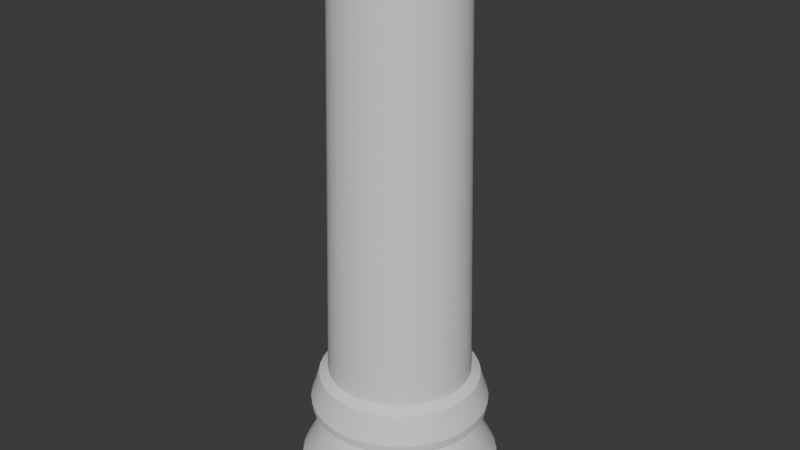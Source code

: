 # Source: lamp_WIP_.blend  (saved by Blender 4.2.66; exported with 4.5.12 LTS)
import bpy
from mathutils import Matrix  # noqa: F401  (used for matrix-valued properties, if any)

bpy.ops.wm.read_factory_settings(use_empty=True)
scene = bpy.context.scene
scene.name = 'Scene'

# ---- collections
col_collection = bpy.data.collections.new('Collection'); scene.collection.children.link(col_collection)

# ---- node groups
ng_smooth_by_angle = bpy.data.node_groups.new('Smooth by Angle', 'GeometryNodeTree')
_s = ng_smooth_by_angle.interface.new_socket(name='Mesh', in_out='OUTPUT', socket_type='NodeSocketGeometry')
_s = ng_smooth_by_angle.interface.new_socket(name='Mesh', in_out='INPUT', socket_type='NodeSocketGeometry')
_s = ng_smooth_by_angle.interface.new_socket(name='Angle', in_out='INPUT', socket_type='NodeSocketFloat')
_s.subtype = 'ANGLE'
_s.default_value = 0.5236
_s.min_value = 0.0
_s.max_value = 3.142
_s.description = 'Maximum face angle for smooth edges'
_s = ng_smooth_by_angle.interface.new_socket(name='Ignore Sharpness', in_out='INPUT', socket_type='NodeSocketBool')
_s.force_non_field = True
ng_smooth_by_angle.description = 'Set the sharpness of mesh edges based on the angle between the neighboring faces'
ng_smooth_by_angle.is_modifier = True
_N = ng_smooth_by_angle.nodes; _L = ng_smooth_by_angle.links
n0 = _N.new('GeometryNodeSetShadeSmooth'); n0.name = 'Set Shade Smooth'; n0.location = (120, -80)
n0.domain = 'EDGE'
n1 = _N.new('GeometryNodeSetShadeSmooth'); n1.name = 'Set Shade Smooth.001'; n1.location = (300, -80)
n2 = _N.new('NodeGroupOutput'); n2.name = 'Group Output'; n2.location = (480, -80)
n3 = _N.new('GeometryNodeInputMeshEdgeAngle'); n3.name = 'Edge Angle'; n3.location = (-440, -240)
n4 = _N.new('NodeGroupInput'); n4.name = 'Group Input'; n4.location = (-80, -80)
n5 = _N.new('GeometryNodeInputEdgeSmooth'); n5.name = 'Is Edge Smooth'; n5.location = (-260, -120)
n6 = _N.new('GeometryNodeInputShadeSmooth'); n6.name = 'Is Shade Smooth'; n6.location = (-440, -397)
n7 = _N.new('FunctionNodeCompare'); n7.name = 'Compare'; n7.location = (-260, -260)
n7.operation = 'LESS_EQUAL'
n7.inputs[6].default_value = (0.0, 0.0, 0.0, 0.0)
n7.inputs[7].default_value = (0.0, 0.0, 0.0, 0.0)
n8 = _N.new('FunctionNodeBooleanMath'); n8.name = 'Boolean Math.001'; n8.location = (-80, -260)
n9 = _N.new('NodeGroupInput'); n9.name = 'Group Input.001'; n9.location = (-440, -329)
n10 = _N.new('NodeGroupInput'); n10.name = 'Group Input.002'; n10.location = (-259, -189)
n11 = _N.new('FunctionNodeBooleanMath'); n11.name = 'Boolean Math'; n11.location = (-80, -149)
n11.operation = 'OR'
n12 = _N.new('FunctionNodeBooleanMath'); n12.name = 'Boolean Math.002'; n12.location = (-260, -380)
n12.operation = 'OR'
n13 = _N.new('NodeGroupInput'); n13.name = 'Group Input.003'; n13.location = (-440, -460)
_L.new(n3.outputs[0], n7.inputs[0])
_L.new(n1.outputs[0], n2.inputs[0])
_L.new(n9.outputs[1], n7.inputs[1])
_L.new(n7.outputs[0], n8.inputs[0])
_L.new(n4.outputs[0], n0.inputs[0])
_L.new(n0.outputs[0], n1.inputs[0])
_L.new(n8.outputs[0], n0.inputs[2])
_L.new(n10.outputs[2], n11.inputs[1])
_L.new(n5.outputs[0], n11.inputs[0])
_L.new(n11.outputs[0], n0.inputs[1])
_L.new(n13.outputs[2], n12.inputs[1])
_L.new(n6.outputs[0], n12.inputs[0])
_L.new(n12.outputs[0], n8.inputs[1])
n2.is_active_output = True

# ---- world
world_world = bpy.data.worlds.new('World'); scene.world = world_world
world_world.use_nodes = True; world_world.node_tree.nodes.clear()
_N = world_world.node_tree.nodes; _L = world_world.node_tree.links
n0 = _N.new('ShaderNodeOutputWorld'); n0.name = 'World Output'; n0.location = (300, 300)
n1 = _N.new('ShaderNodeBackground'); n1.name = 'Background'; n1.location = (10, 300)
n1.inputs[0].default_value = (0.05088, 0.05088, 0.05088, 1.0)
_L.new(n1.outputs[0], n0.inputs[0])
n0.is_active_output = True
world_world.color = (0.05088, 0.05088, 0.05088)
world_world.sun_shadow_jitter_overblur = 0.0

# ---- meshes
me_cylinder = bpy.data.meshes.new('Cylinder')
me_cylinder.from_pydata([(-4.269e-08, 11.65, -9.62), (0.0, 10.0, 10.0), (2.08, 11.46, -9.62), (1.786, 9.839, 10.0), (4.094, 10.91, -9.62), (3.514, 9.362, 10.0), (5.976, 10.0, -9.62), (5.129, 8.584, 10.0), (7.665, 8.774, -9.62), (6.579, 7.531, 10.0), (9.109, 7.264, -9.62), (7.818, 6.235, 10.0), (10.26, 5.521, -9.62), (8.806, 4.739, 10.0), (11.08, 3.6, -9.62), (9.511, 3.09, 10.0), (11.55, 1.564, -9.62), (9.909, 1.342, 10.0), (11.64, -0.5227, -9.62), (9.99, -0.4486, 10.0), (11.36, -2.593, -9.62), (9.749, -2.225, 10.0), (10.71, -4.579, -9.62), (9.195, -3.93, 10.0), (9.723, -6.418, -9.62), (8.346, -5.509, 10.0), (8.421, -8.051, -9.62), (7.228, -6.911, 10.0), (6.848, -9.426, -9.62), (5.878, -8.09, 10.0), (5.055, -10.5, -9.62), (4.339, -9.01, 10.0), (3.1, -11.23, -9.62), (2.66, -9.64, 10.0), (1.044, -11.6, -9.62), (0.8964, -9.96, 10.0), (-1.044, -11.6, -9.62), (-0.8964, -9.96, 10.0), (-3.1, -11.23, -9.62), (-2.66, -9.64, 10.0), (-5.055, -10.5, -9.62), (-4.339, -9.01, 10.0), (-6.848, -9.426, -9.62), (-5.878, -8.09, 10.0), (-8.421, -8.051, -9.62), (-7.228, -6.911, 10.0), (-9.723, -6.418, -9.62), (-8.346, -5.509, 10.0), (-10.71, -4.579, -9.62), (-9.195, -3.93, 10.0), (-11.36, -2.593, -9.62), (-9.749, -2.225, 10.0), (-11.64, -0.5227, -9.62), (-9.99, -0.4486, 10.0), (-11.55, 1.564, -9.62), (-9.909, 1.342, 10.0), (-11.08, 3.6, -9.62), (-9.511, 3.09, 10.0), (-10.26, 5.521, -9.62), (-8.806, 4.739, 10.0), (-9.109, 7.264, -9.62), (-7.818, 6.235, 10.0), (-7.665, 8.774, -9.62), (-6.579, 7.531, 10.0), (-5.976, 10.0, -9.62), (-5.129, 8.584, 10.0), (-4.094, 10.91, -9.62), (-3.514, 9.362, 10.0), (-2.08, 11.46, -9.62), (-1.786, 9.839, 10.0), (3.56e-07, 11.68, -11.82), (2.086, 11.49, -11.82), (4.105, 10.94, -11.82), (5.992, 10.03, -11.82), (7.686, 8.798, -11.82), (9.134, 7.284, -11.82), (10.29, 5.536, -11.82), (11.11, 3.61, -11.82), (11.58, 1.568, -11.82), (11.67, -0.5241, -11.82), (11.39, -2.6, -11.82), (10.74, -4.592, -11.82), (9.75, -6.436, -11.82), (8.444, -8.073, -11.82), (6.867, -9.451, -11.82), (5.069, -10.53, -11.82), (3.108, -11.26, -11.82), (1.047, -11.64, -11.82), (-1.047, -11.64, -11.82), (-3.108, -11.26, -11.82), (-5.069, -10.53, -11.82), (-6.867, -9.451, -11.82), (-8.444, -8.073, -11.82), (-9.75, -6.436, -11.82), (-10.74, -4.592, -11.82), (-11.39, -2.6, -11.82), (-11.67, -0.5241, -11.82), (-11.58, 1.568, -11.82), (-11.11, 3.61, -11.82), (-10.29, 5.536, -11.82), (-9.134, 7.284, -11.82), (-7.686, 8.798, -11.82), (-5.992, 10.03, -11.82), (-4.105, 10.94, -11.82), (-2.086, 11.49, -11.82), (1.773e-07, 13.96, -10.65), (-6.576e-08, 13.14, -9.888), (2.347, 12.93, -9.888), (2.492, 13.73, -10.65), (4.618, 12.3, -9.888), (4.904, 13.07, -10.65), (6.74, 11.28, -9.888), (7.159, 11.98, -10.65), (8.646, 9.897, -9.888), (9.183, 10.51, -10.65), (10.27, 8.194, -9.888), (10.91, 8.702, -10.65), (11.57, 6.227, -9.888), (12.29, 6.614, -10.65), (12.5, 4.061, -9.888), (13.27, 4.313, -10.65), (13.02, 1.764, -9.888), (13.83, 1.874, -10.65), (13.13, -0.5896, -9.888), (13.94, -0.6262, -10.65), (12.81, -2.924, -9.888), (13.61, -3.106, -10.65), (12.08, -5.165, -9.888), (12.83, -5.486, -10.65), (10.97, -7.24, -9.888), (11.65, -7.689, -10.65), (9.499, -9.082, -9.888), (10.09, -9.646, -10.65), (7.725, -10.63, -9.888), (8.204, -11.29, -10.65), (5.702, -11.84, -9.888), (6.056, -12.58, -10.65), (3.496, -12.67, -9.888), (3.713, -13.45, -10.65), (1.178, -13.09, -9.888), (1.251, -13.9, -10.65), (-1.178, -13.09, -9.888), (-1.251, -13.9, -10.65), (-3.496, -12.67, -9.888), (-3.713, -13.45, -10.65), (-5.702, -11.84, -9.888), (-6.056, -12.58, -10.65), (-7.725, -10.63, -9.888), (-8.204, -11.29, -10.65), (-9.499, -9.082, -9.888), (-10.09, -9.646, -10.65), (-10.97, -7.24, -9.888), (-11.65, -7.689, -10.65), (-12.08, -5.165, -9.888), (-12.83, -5.486, -10.65), (-12.81, -2.924, -9.888), (-13.61, -3.106, -10.65), (-13.13, -0.5896, -9.888), (-13.94, -0.6262, -10.65), (-13.02, 1.764, -9.888), (-13.83, 1.874, -10.65), (-12.5, 4.061, -9.888), (-13.27, 4.313, -10.65), (-11.57, 6.227, -9.888), (-12.29, 6.614, -10.65), (-10.27, 8.194, -9.888), (-10.91, 8.702, -10.65), (-8.646, 9.897, -9.888), (-9.183, 10.51, -10.65), (-6.74, 11.28, -9.888), (-7.159, 11.98, -10.65), (-4.618, 12.3, -9.888), (-4.904, 13.07, -10.65), (-2.347, 12.93, -9.888), (-2.492, 13.73, -10.65), (-6.831e-07, 16.32, -14.23), (2.914, 16.06, -14.23), (5.734, 15.28, -14.23), (8.37, 14.01, -14.23), (10.74, 12.29, -14.23), (12.76, 10.17, -14.23), (14.37, 7.733, -14.23), (15.52, 5.043, -14.23), (16.17, 2.191, -14.23), (16.3, -0.7321, -14.23), (15.91, -3.631, -14.23), (15.01, -6.414, -14.23), (13.62, -8.99, -14.23), (11.8, -11.28, -14.23), (9.592, -13.2, -14.23), (7.08, -14.7, -14.23), (4.341, -15.73, -14.23), (1.463, -16.25, -14.23), (-1.463, -16.25, -14.23), (-4.341, -15.73, -14.23), (-7.08, -14.7, -14.23), (-9.592, -13.2, -14.23), (-11.8, -11.28, -14.23), (-13.62, -8.99, -14.23), (-15.01, -6.414, -14.23), (-15.91, -3.631, -14.23), (-16.3, -0.7321, -14.23), (-16.17, 2.191, -14.23), (-15.52, 5.043, -14.23), (-14.37, 7.733, -14.23), (-12.76, 10.17, -14.23), (-10.74, 12.29, -14.23), (-8.37, 14.01, -14.23), (-5.734, 15.28, -14.23), (-2.914, 16.06, -14.23), (-6.831e-07, 16.32, -15.47), (2.914, 16.06, -15.47), (5.734, 15.28, -15.47), (8.37, 14.01, -15.47), (10.74, 12.29, -15.47), (12.76, 10.17, -15.47), (14.37, 7.733, -15.47), (15.52, 5.043, -15.47), (16.17, 2.191, -15.47), (16.3, -0.7321, -15.47), (15.91, -3.631, -15.47), (15.01, -6.414, -15.47), (13.62, -8.99, -15.47), (11.8, -11.28, -15.47), (9.592, -13.2, -15.47), (7.08, -14.7, -15.47), (4.341, -15.73, -15.47), (1.463, -16.25, -15.47), (-1.463, -16.25, -15.47), (-4.341, -15.73, -15.47), (-7.08, -14.7, -15.47), (-9.592, -13.2, -15.47), (-11.8, -11.28, -15.47), (-13.62, -8.99, -15.47), (-15.01, -6.414, -15.47), (-15.91, -3.631, -15.47), (-16.3, -0.7321, -15.47), (-16.17, 2.191, -15.47), (-15.52, 5.043, -15.47), (-14.37, 7.733, -15.47), (-12.76, 10.17, -15.47), (-10.74, 12.29, -15.47), (-8.37, 14.01, -15.47), (-5.734, 15.28, -15.47), (-2.914, 16.06, -15.47), (4.471e-07, 14.43, -11.49), (3.365e-07, 14.57, -11.13), (2.601, 14.33, -11.13), (2.577, 14.2, -11.49), (5.118, 13.64, -11.13), (5.071, 13.51, -11.49), (7.471, 12.5, -11.13), (7.401, 12.39, -11.49), (9.584, 10.97, -11.13), (9.494, 10.87, -11.49), (11.39, 9.082, -11.13), (11.28, 8.997, -11.49), (12.83, 6.903, -11.13), (12.71, 6.838, -11.49), (13.85, 4.501, -11.13), (13.72, 4.459, -11.49), (14.43, 1.955, -11.13), (14.3, 1.937, -11.49), (14.55, -0.6535, -11.13), (14.42, -0.6474, -11.49), (14.2, -3.241, -11.13), (14.07, -3.211, -11.49), (13.39, -5.725, -11.13), (13.27, -5.672, -11.49), (12.16, -8.025, -11.13), (12.04, -7.95, -11.49), (10.53, -10.07, -11.13), (10.43, -9.972, -11.49), (8.562, -11.78, -11.13), (8.482, -11.67, -11.49), (6.32, -13.12, -11.13), (6.261, -13.0, -11.49), (3.875, -14.04, -11.13), (3.839, -13.91, -11.49), (1.306, -14.51, -11.13), (1.294, -14.37, -11.49), (-1.306, -14.51, -11.13), (-1.294, -14.37, -11.49), (-3.875, -14.04, -11.13), (-3.839, -13.91, -11.49), (-6.32, -13.12, -11.13), (-6.261, -13.0, -11.49), (-8.562, -11.78, -11.13), (-8.482, -11.67, -11.49), (-10.53, -10.07, -11.13), (-10.43, -9.972, -11.49), (-12.16, -8.025, -11.13), (-12.04, -7.95, -11.49), (-13.39, -5.725, -11.13), (-13.27, -5.672, -11.49), (-14.2, -3.241, -11.13), (-14.07, -3.211, -11.49), (-14.55, -0.6535, -11.13), (-14.42, -0.6474, -11.49), (-14.43, 1.955, -11.13), (-14.3, 1.937, -11.49), (-13.85, 4.501, -11.13), (-13.72, 4.459, -11.49), (-12.83, 6.903, -11.13), (-12.71, 6.838, -11.49), (-11.39, 9.082, -11.13), (-11.28, 8.997, -11.49), (-9.584, 10.97, -11.13), (-9.494, 10.87, -11.49), (-7.471, 12.5, -11.13), (-7.401, 12.39, -11.49), (-5.118, 13.64, -11.13), (-5.071, 13.51, -11.49), (-2.601, 14.33, -11.13), (-2.577, 14.2, -11.49)], [], [(0, 1, 3, 2), (2, 3, 5, 4), (4, 5, 7, 6), (6, 7, 9, 8), (8, 9, 11, 10), (10, 11, 13, 12), (12, 13, 15, 14), (14, 15, 17, 16), (16, 17, 19, 18), (18, 19, 21, 20), (20, 21, 23, 22), (22, 23, 25, 24), (24, 25, 27, 26), (26, 27, 29, 28), (28, 29, 31, 30), (30, 31, 33, 32), (32, 33, 35, 34), (34, 35, 37, 36), (36, 37, 39, 38), (38, 39, 41, 40), (40, 41, 43, 42), (42, 43, 45, 44), (44, 45, 47, 46), (46, 47, 49, 48), (48, 49, 51, 50), (50, 51, 53, 52), (52, 53, 55, 54), (54, 55, 57, 56), (56, 57, 59, 58), (58, 59, 61, 60), (60, 61, 63, 62), (62, 63, 65, 64), (64, 65, 67, 66), (3, 1, 69, 67, 65, 63, 61, 59, 57, 55, 53, 51, 49, 47, 45, 43, 41, 39, 37, 35, 33, 31, 29, 27, 25, 23, 21, 19, 17, 15, 13, 11, 9, 7, 5), (66, 67, 69, 68), (68, 69, 1, 0), (140, 142, 281, 279), (74, 75, 180, 179), (77, 76, 258, 260), (103, 102, 310, 312), (138, 140, 279, 277), (94, 93, 292, 294), (134, 136, 275, 273), (85, 84, 274, 276), (132, 134, 273, 271), (76, 75, 256, 258), (102, 101, 308, 310), (130, 132, 271, 269), (93, 92, 290, 292), (128, 130, 269, 267), (84, 83, 272, 274), (126, 128, 267, 265), (75, 74, 254, 256), (101, 100, 306, 308), (124, 126, 265, 263), (92, 91, 288, 290), (122, 124, 263, 261), (72, 71, 248, 250), (83, 82, 270, 272), (120, 122, 261, 259), (74, 73, 252, 254), (172, 174, 313, 311), (100, 99, 304, 306), (118, 120, 259, 257), (170, 172, 311, 309), (91, 90, 286, 288), (116, 118, 257, 255), (168, 170, 309, 307), (82, 81, 268, 270), (114, 116, 255, 253), (73, 72, 250, 252), (166, 168, 307, 305), (2, 4, 109, 107), (8, 10, 115, 113), (26, 28, 133, 131), (44, 46, 151, 149), (62, 64, 169, 167), (18, 20, 125, 123), (36, 38, 143, 141), (54, 56, 161, 159), (10, 12, 117, 115), (28, 30, 135, 133), (46, 48, 153, 151), (68, 0, 106, 173), (64, 66, 171, 169), (20, 22, 127, 125), (38, 40, 145, 143), (56, 58, 163, 161), (12, 14, 119, 117), (30, 32, 137, 135), (48, 50, 155, 153), (66, 68, 173, 171), (4, 6, 111, 109), (22, 24, 129, 127), (40, 42, 147, 145), (58, 60, 165, 163), (14, 16, 121, 119), (32, 34, 139, 137), (50, 52, 157, 155), (6, 8, 113, 111), (24, 26, 131, 129), (42, 44, 149, 147), (60, 62, 167, 165), (16, 18, 123, 121), (34, 36, 141, 139), (52, 54, 159, 157), (136, 138, 277, 275), (142, 144, 283, 281), (95, 94, 294, 296), (90, 89, 284, 286), (104, 103, 312, 314), (78, 77, 260, 262), (144, 146, 285, 283), (86, 85, 276, 278), (146, 148, 287, 285), (96, 95, 296, 298), (148, 150, 289, 287), (79, 78, 262, 264), (150, 152, 291, 289), (87, 86, 278, 280), (152, 154, 293, 291), (158, 160, 299, 297), (154, 156, 295, 293), (105, 108, 247, 246), (80, 79, 264, 266), (156, 158, 297, 295), (88, 87, 280, 282), (160, 162, 301, 299), (70, 104, 314, 245), (174, 105, 246, 313), (97, 96, 298, 300), (99, 98, 302, 304), (108, 110, 249, 247), (81, 80, 266, 268), (162, 164, 303, 301), (110, 112, 251, 249), (89, 88, 282, 284), (164, 166, 305, 303), (112, 114, 253, 251), (98, 97, 300, 302), (106, 107, 108, 105), (107, 109, 110, 108), (109, 111, 112, 110), (111, 113, 114, 112), (113, 115, 116, 114), (115, 117, 118, 116), (117, 119, 120, 118), (119, 121, 122, 120), (121, 123, 124, 122), (123, 125, 126, 124), (125, 127, 128, 126), (127, 129, 130, 128), (129, 131, 132, 130), (131, 133, 134, 132), (133, 135, 136, 134), (135, 137, 138, 136), (137, 139, 140, 138), (139, 141, 142, 140), (141, 143, 144, 142), (143, 145, 146, 144), (145, 147, 148, 146), (147, 149, 150, 148), (149, 151, 152, 150), (151, 153, 154, 152), (153, 155, 156, 154), (155, 157, 158, 156), (157, 159, 160, 158), (159, 161, 162, 160), (161, 163, 164, 162), (163, 165, 166, 164), (165, 167, 168, 166), (167, 169, 170, 168), (169, 171, 172, 170), (171, 173, 174, 172), (173, 106, 105, 174), (0, 2, 107, 106), (194, 195, 230, 229), (101, 102, 207, 206), (88, 89, 194, 193), (75, 76, 181, 180), (102, 103, 208, 207), (89, 90, 195, 194), (76, 77, 182, 181), (103, 104, 209, 208), (90, 91, 196, 195), (77, 78, 183, 182), (104, 70, 175, 209), (91, 92, 197, 196), (78, 79, 184, 183), (92, 93, 198, 197), (79, 80, 185, 184), (93, 94, 199, 198), (80, 81, 186, 185), (94, 95, 200, 199), (81, 82, 187, 186), (95, 96, 201, 200), (82, 83, 188, 187), (96, 97, 202, 201), (83, 84, 189, 188), (70, 71, 176, 175), (97, 98, 203, 202), (84, 85, 190, 189), (71, 72, 177, 176), (98, 99, 204, 203), (85, 86, 191, 190), (72, 73, 178, 177), (99, 100, 205, 204), (86, 87, 192, 191), (73, 74, 179, 178), (100, 101, 206, 205), (87, 88, 193, 192), (210, 211, 212, 213, 214, 215, 216, 217, 218, 219, 220, 221, 222, 223, 224, 225, 226, 227, 228, 229, 230, 231, 232, 233, 234, 235, 236, 237, 238, 239, 240, 241, 242, 243, 244), (181, 182, 217, 216), (208, 209, 244, 243), (195, 196, 231, 230), (182, 183, 218, 217), (209, 175, 210, 244), (196, 197, 232, 231), (183, 184, 219, 218), (197, 198, 233, 232), (184, 185, 220, 219), (198, 199, 234, 233), (185, 186, 221, 220), (199, 200, 235, 234), (186, 187, 222, 221), (200, 201, 236, 235), (187, 188, 223, 222), (201, 202, 237, 236), (188, 189, 224, 223), (175, 176, 211, 210), (202, 203, 238, 237), (189, 190, 225, 224), (176, 177, 212, 211), (203, 204, 239, 238), (190, 191, 226, 225), (177, 178, 213, 212), (204, 205, 240, 239), (191, 192, 227, 226), (178, 179, 214, 213), (205, 206, 241, 240), (192, 193, 228, 227), (179, 180, 215, 214), (206, 207, 242, 241), (193, 194, 229, 228), (180, 181, 216, 215), (207, 208, 243, 242), (246, 247, 248, 245), (247, 249, 250, 248), (249, 251, 252, 250), (251, 253, 254, 252), (253, 255, 256, 254), (255, 257, 258, 256), (257, 259, 260, 258), (259, 261, 262, 260), (261, 263, 264, 262), (263, 265, 266, 264), (265, 267, 268, 266), (267, 269, 270, 268), (269, 271, 272, 270), (271, 273, 274, 272), (273, 275, 276, 274), (275, 277, 278, 276), (277, 279, 280, 278), (279, 281, 282, 280), (281, 283, 284, 282), (283, 285, 286, 284), (285, 287, 288, 286), (287, 289, 290, 288), (289, 291, 292, 290), (291, 293, 294, 292), (293, 295, 296, 294), (295, 297, 298, 296), (297, 299, 300, 298), (299, 301, 302, 300), (301, 303, 304, 302), (303, 305, 306, 304), (305, 307, 308, 306), (307, 309, 310, 308), (309, 311, 312, 310), (311, 313, 314, 312), (313, 246, 245, 314), (71, 70, 245, 248)])
me_cylinder.polygons.foreach_set('use_smooth', [True] * 282)
_uv = me_cylinder.uv_layers.new(name='UVMap')
_uv.uv.foreach_set('vector', [1.0, 0.5095, 1.0, 1.0, 0.9714, 1.0, 0.9714, 0.5095, 0.9714, 0.5095, 0.9714, 1.0, 0.9429, 1.0, 0.9429, 0.5095, 0.9429, 0.5095, 0.9429, 1.0, 0.9143, 1.0, 0.9143, 0.5095, 0.9143, 0.5095, 0.9143, 1.0, 0.8857, 1.0, 0.8857, 0.5095, 0.8857, 0.5095, 0.8857, 1.0, 0.8571, 1.0, 0.8571, 0.5095, 0.8571, 0.5095, 0.8571, 1.0, 0.8286, 1.0, 0.8286, 0.5095, 0.8286, 0.5095, 0.8286, 1.0, 0.8, 1.0, 0.8, 0.5095, 0.8, 0.5095, 0.8, 1.0, 0.7714, 1.0, 0.7714, 0.5095, 0.7714, 0.5095, 0.7714, 1.0, 0.7429, 1.0, 0.7429, 0.5095, 0.7429, 0.5095, 0.7429, 1.0, 0.7143, 1.0, 0.7143, 0.5095, 0.7143, 0.5095, 0.7143, 1.0, 0.6857, 1.0, 0.6857, 0.5095, 0.6857, 0.5095, 0.6857, 1.0, 0.6571, 1.0, 0.6571, 0.5095, 0.6571, 0.5095, 0.6571, 1.0, 0.6286, 1.0, 0.6286, 0.5095, 0.6286, 0.5095, 0.6286, 1.0, 0.6, 1.0, 0.6, 0.5095, 0.6, 0.5095, 0.6, 1.0, 0.5714, 1.0, 0.5714, 0.5095, 0.5714, 0.5095, 0.5714, 1.0, 0.5429, 1.0, 0.5429, 0.5095, 0.5429, 0.5095, 0.5429, 1.0, 0.5143, 1.0, 0.5143, 0.5095, 0.5143, 0.5095, 0.5143, 1.0, 0.4857, 1.0, 0.4857, 0.5095, 0.4857, 0.5095, 0.4857, 1.0, 0.4571, 1.0, 0.4571, 0.5095, 0.4571, 0.5095, 0.4571, 1.0, 0.4286, 1.0, 0.4286, 0.5095, 0.4286, 0.5095, 0.4286, 1.0, 0.4, 1.0, 0.4, 0.5095, 0.4, 0.5095, 0.4, 1.0, 0.3714, 1.0, 0.3714, 0.5095, 0.3714, 0.5095, 0.3714, 1.0, 0.3429, 1.0, 0.3429, 0.5095, 0.3429, 0.5095, 0.3429, 1.0, 0.3143, 1.0, 0.3143, 0.5095, 0.3143, 0.5095, 0.3143, 1.0, 0.2857, 1.0, 0.2857, 0.5095, 0.2857, 0.5095, 0.2857, 1.0, 0.2571, 1.0, 0.2571, 0.5095, 0.2571, 0.5095, 0.2571, 1.0, 0.2286, 1.0, 0.2286, 0.5095, 0.2286, 0.5095, 0.2286, 1.0, 0.2, 1.0, 0.2, 0.5095, 0.2, 0.5095, 0.2, 1.0, 0.1714, 1.0, 0.1714, 0.5095, 0.1714, 0.5095, 0.1714, 1.0, 0.1429, 1.0, 0.1429, 0.5095, 0.1429, 0.5095, 0.1429, 1.0, 0.1143, 1.0, 0.1143, 0.5095, 0.1143, 0.5095, 0.1143, 1.0, 0.08571, 1.0, 0.08571, 0.5095, 0.08571, 0.5095, 0.08571, 1.0, 0.05714, 1.0, 0.05714, 0.5095, 0.2929, 0.4861, 0.25, 0.49, 0.2071, 0.4861, 0.1657, 0.4747, 0.1269, 0.456, 0.09209, 0.4307, 0.06236, 0.3996, 0.03866, 0.3637, 0.02175, 0.3242, 0.01217, 0.2822, 0.01024, 0.2392, 0.01602, 0.1966, 0.02931, 0.1557, 0.0497, 0.1178, 0.07653, 0.08414, 0.1089, 0.05584, 0.1459, 0.03377, 0.1862, 0.01865, 0.2285, 0.01097, 0.2715, 0.01097, 0.3138, 0.01865, 0.3541, 0.03377, 0.3911, 0.05584, 0.4235, 0.08414, 0.4503, 0.1178, 0.4707, 0.1557, 0.484, 0.1966, 0.4898, 0.2392, 0.4878, 0.2822, 0.4783, 0.3242, 0.4613, 0.3637, 0.4376, 0.3996, 0.4079, 0.4307, 0.3731, 0.456, 0.3343, 0.4747, 0.05714, 0.5095, 0.05714, 1.0, 0.02857, 1.0, 0.02857, 0.5095, 0.02857, 0.5095, 0.02857, 1.0, 5.588e-08, 1.0, 5.588e-08, 0.5095, 0.5143, 0.5, 0.4857, 0.5, 0.4857, 0.5, 0.5143, 0.5, 0.9079, 0.4307, 0.9376, 0.3996, 0.9376, 0.3996, 0.9079, 0.4307, 0.9783, 0.3242, 0.9613, 0.3637, 0.9613, 0.3637, 0.9783, 0.3242, 0.6657, 0.4747, 0.6269, 0.456, 0.6269, 0.456, 0.6657, 0.4747, 0.5429, 0.5, 0.5143, 0.5, 0.5143, 0.5, 0.5429, 0.5, 0.5293, 0.1557, 0.5497, 0.1178, 0.5497, 0.1178, 0.5293, 0.1557, 0.6, 0.5, 0.5714, 0.5, 0.5714, 0.5, 0.6, 0.5, 0.8541, 0.03377, 0.8911, 0.05584, 0.8911, 0.05584, 0.8541, 0.03377, 0.6286, 0.5, 0.6, 0.5, 0.6, 0.5, 0.6286, 0.5, 0.9613, 0.3637, 0.9376, 0.3996, 0.9376, 0.3996, 0.9613, 0.3637, 0.6269, 0.456, 0.5921, 0.4307, 0.5921, 0.4307, 0.6269, 0.456, 0.6571, 0.5, 0.6286, 0.5, 0.6286, 0.5, 0.6571, 0.5, 0.5497, 0.1178, 0.5765, 0.08414, 0.5765, 0.08414, 0.5497, 0.1178, 0.6857, 0.5, 0.6571, 0.5, 0.6571, 0.5, 0.6857, 0.5, 0.8911, 0.05584, 0.9235, 0.08414, 0.9235, 0.08414, 0.8911, 0.05584, 0.7143, 0.5, 0.6857, 0.5, 0.6857, 0.5, 0.7143, 0.5, 0.9376, 0.3996, 0.9079, 0.4307, 0.9079, 0.4307, 0.9376, 0.3996, 0.5921, 0.4307, 0.5624, 0.3996, 0.5624, 0.3996, 0.5921, 0.4307, 0.7429, 0.5, 0.7143, 0.5, 0.7143, 0.5, 0.7429, 0.5, 0.5765, 0.08414, 0.6089, 0.05584, 0.6089, 0.05584, 0.5765, 0.08414, 0.7714, 0.5, 0.7429, 0.5, 0.7429, 0.5, 0.7714, 0.5, 0.8343, 0.4747, 0.7929, 0.4861, 0.7929, 0.4861, 0.8343, 0.4747, 0.9235, 0.08414, 0.9503, 0.1178, 0.9503, 0.1178, 0.9235, 0.08414, 0.8, 0.5, 0.7714, 0.5, 0.7714, 0.5, 0.8, 0.5, 0.9079, 0.4307, 0.8731, 0.456, 0.8731, 0.456, 0.9079, 0.4307, 0.05714, 0.5, 0.02857, 0.5, 0.02857, 0.5, 0.05714, 0.5, 0.5624, 0.3996, 0.5387, 0.3637, 0.5387, 0.3637, 0.5624, 0.3996, 0.8286, 0.5, 0.8, 0.5, 0.8, 0.5, 0.8286, 0.5, 0.08571, 0.5, 0.05714, 0.5, 0.05714, 0.5, 0.08571, 0.5, 0.6089, 0.05584, 0.6459, 0.03377, 0.6459, 0.03377, 0.6089, 0.05584, 0.8571, 0.5, 0.8286, 0.5, 0.8286, 0.5, 0.8571, 0.5, 0.1143, 0.5, 0.08571, 0.5, 0.08571, 0.5, 0.1143, 0.5, 0.9503, 0.1178, 0.9707, 0.1557, 0.9707, 0.1557, 0.9503, 0.1178, 0.8857, 0.5, 0.8571, 0.5, 0.8571, 0.5, 0.8857, 0.5, 0.8731, 0.456, 0.8343, 0.4747, 0.8343, 0.4747, 0.8731, 0.456, 0.1429, 0.5, 0.1143, 0.5, 0.1143, 0.5, 0.1429, 0.5, 0.9714, 0.5095, 0.9429, 0.5095, 0.9429, 0.5, 0.9714, 0.5, 0.8857, 0.5095, 0.8571, 0.5095, 0.8571, 0.5, 0.8857, 0.5, 0.6286, 0.5095, 0.6, 0.5095, 0.6, 0.5, 0.6286, 0.5, 0.3714, 0.5095, 0.3429, 0.5095, 0.3429, 0.5, 0.3714, 0.5, 0.1143, 0.5095, 0.08571, 0.5095, 0.08571, 0.5, 0.1143, 0.5, 0.7429, 0.5095, 0.7143, 0.5095, 0.7143, 0.5, 0.7429, 0.5, 0.4857, 0.5095, 0.4571, 0.5095, 0.4571, 0.5, 0.4857, 0.5, 0.2286, 0.5095, 0.2, 0.5095, 0.2, 0.5, 0.2286, 0.5, 0.8571, 0.5095, 0.8286, 0.5095, 0.8286, 0.5, 0.8571, 0.5, 0.6, 0.5095, 0.5714, 0.5095, 0.5714, 0.5, 0.6, 0.5, 0.3429, 0.5095, 0.3143, 0.5095, 0.3143, 0.5, 0.3429, 0.5, 0.02857, 0.5095, 5.588e-08, 0.5095, 5.588e-08, 0.5, 0.02857, 0.5, 0.08571, 0.5095, 0.05714, 0.5095, 0.05714, 0.5, 0.08571, 0.5, 0.7143, 0.5095, 0.6857, 0.5095, 0.6857, 0.5, 0.7143, 0.5, 0.4571, 0.5095, 0.4286, 0.5095, 0.4286, 0.5, 0.4571, 0.5, 0.2, 0.5095, 0.1714, 0.5095, 0.1714, 0.5, 0.2, 0.5, 0.8286, 0.5095, 0.8, 0.5095, 0.8, 0.5, 0.8286, 0.5, 0.5714, 0.5095, 0.5429, 0.5095, 0.5429, 0.5, 0.5714, 0.5, 0.3143, 0.5095, 0.2857, 0.5095, 0.2857, 0.5, 0.3143, 0.5, 0.05714, 0.5095, 0.02857, 0.5095, 0.02857, 0.5, 0.05714, 0.5, 0.9429, 0.5095, 0.9143, 0.5095, 0.9143, 0.5, 0.9429, 0.5, 0.6857, 0.5095, 0.6571, 0.5095, 0.6571, 0.5, 0.6857, 0.5, 0.4286, 0.5095, 0.4, 0.5095, 0.4, 0.5, 0.4286, 0.5, 0.1714, 0.5095, 0.1429, 0.5095, 0.1429, 0.5, 0.1714, 0.5, 0.8, 0.5095, 0.7714, 0.5095, 0.7714, 0.5, 0.8, 0.5, 0.5429, 0.5095, 0.5143, 0.5095, 0.5143, 0.5, 0.5429, 0.5, 0.2857, 0.5095, 0.2571, 0.5095, 0.2571, 0.5, 0.2857, 0.5, 0.9143, 0.5095, 0.8857, 0.5095, 0.8857, 0.5, 0.9143, 0.5, 0.6571, 0.5095, 0.6286, 0.5095, 0.6286, 0.5, 0.6571, 0.5, 0.4, 0.5095, 0.3714, 0.5095, 0.3714, 0.5, 0.4, 0.5, 0.1429, 0.5095, 0.1143, 0.5095, 0.1143, 0.5, 0.1429, 0.5, 0.7714, 0.5095, 0.7429, 0.5095, 0.7429, 0.5, 0.7714, 0.5, 0.5143, 0.5095, 0.4857, 0.5095, 0.4857, 0.5, 0.5143, 0.5, 0.2571, 0.5095, 0.2286, 0.5095, 0.2286, 0.5, 0.2571, 0.5, 0.5714, 0.5, 0.5429, 0.5, 0.5429, 0.5, 0.5714, 0.5, 0.4857, 0.5, 0.4571, 0.5, 0.4571, 0.5, 0.4857, 0.5, 0.516, 0.1966, 0.5293, 0.1557, 0.5293, 0.1557, 0.516, 0.1966, 0.6459, 0.03377, 0.6862, 0.01865, 0.6862, 0.01865, 0.6459, 0.03377, 0.7071, 0.4861, 0.6657, 0.4747, 0.6657, 0.4747, 0.7071, 0.4861, 0.9878, 0.2822, 0.9783, 0.3242, 0.9783, 0.3242, 0.9878, 0.2822, 0.4571, 0.5, 0.4286, 0.5, 0.4286, 0.5, 0.4571, 0.5, 0.8138, 0.01865, 0.8541, 0.03377, 0.8541, 0.03377, 0.8138, 0.01865, 0.4286, 0.5, 0.4, 0.5, 0.4, 0.5, 0.4286, 0.5, 0.5102, 0.2392, 0.516, 0.1966, 0.516, 0.1966, 0.5102, 0.2392, 0.4, 0.5, 0.3714, 0.5, 0.3714, 0.5, 0.4, 0.5, 0.9898, 0.2392, 0.9878, 0.2822, 0.9878, 0.2822, 0.9898, 0.2392, 0.3714, 0.5, 0.3429, 0.5, 0.3429, 0.5, 0.3714, 0.5, 0.7715, 0.01097, 0.8138, 0.01865, 0.8138, 0.01865, 0.7715, 0.01097, 0.3429, 0.5, 0.3143, 0.5, 0.3143, 0.5, 0.3429, 0.5, 0.2571, 0.5, 0.2286, 0.5, 0.2286, 0.5, 0.2571, 0.5, 0.3143, 0.5, 0.2857, 0.5, 0.2857, 0.5, 0.3143, 0.5, 1.0, 0.5, 0.9714, 0.5, 0.9714, 0.5, 1.0, 0.5, 0.984, 0.1966, 0.9898, 0.2392, 0.9898, 0.2392, 0.984, 0.1966, 0.2857, 0.5, 0.2571, 0.5, 0.2571, 0.5, 0.2857, 0.5, 0.7285, 0.01097, 0.7715, 0.01097, 0.7715, 0.01097, 0.7285, 0.01097, 0.2286, 0.5, 0.2, 0.5, 0.2, 0.5, 0.2286, 0.5, 0.75, 0.49, 0.7071, 0.4861, 0.7071, 0.4861, 0.75, 0.49, 0.02857, 0.5, 5.588e-08, 0.5, 5.588e-08, 0.5, 0.02857, 0.5, 0.5122, 0.2822, 0.5102, 0.2392, 0.5102, 0.2392, 0.5122, 0.2822, 0.5387, 0.3637, 0.5217, 0.3242, 0.5217, 0.3242, 0.5387, 0.3637, 0.9714, 0.5, 0.9429, 0.5, 0.9429, 0.5, 0.9714, 0.5, 0.9707, 0.1557, 0.984, 0.1966, 0.984, 0.1966, 0.9707, 0.1557, 0.2, 0.5, 0.1714, 0.5, 0.1714, 0.5, 0.2, 0.5, 0.9429, 0.5, 0.9143, 0.5, 0.9143, 0.5, 0.9429, 0.5, 0.6862, 0.01865, 0.7285, 0.01097, 0.7285, 0.01097, 0.6862, 0.01865, 0.1714, 0.5, 0.1429, 0.5, 0.1429, 0.5, 0.1714, 0.5, 0.9143, 0.5, 0.8857, 0.5, 0.8857, 0.5, 0.9143, 0.5, 0.5217, 0.3242, 0.5122, 0.2822, 0.5122, 0.2822, 0.5217, 0.3242, 1.0, 0.5, 0.9714, 0.5, 0.9714, 0.5, 1.0, 0.5, 0.9714, 0.5, 0.9429, 0.5, 0.9429, 0.5, 0.9714, 0.5, 0.9429, 0.5, 0.9143, 0.5, 0.9143, 0.5, 0.9429, 0.5, 0.9143, 0.5, 0.8857, 0.5, 0.8857, 0.5, 0.9143, 0.5, 0.8857, 0.5, 0.8571, 0.5, 0.8571, 0.5, 0.8857, 0.5, 0.8571, 0.5, 0.8286, 0.5, 0.8286, 0.5, 0.8571, 0.5, 0.8286, 0.5, 0.8, 0.5, 0.8, 0.5, 0.8286, 0.5, 0.8, 0.5, 0.7714, 0.5, 0.7714, 0.5, 0.8, 0.5, 0.7714, 0.5, 0.7429, 0.5, 0.7429, 0.5, 0.7714, 0.5, 0.7429, 0.5, 0.7143, 0.5, 0.7143, 0.5, 0.7429, 0.5, 0.7143, 0.5, 0.6857, 0.5, 0.6857, 0.5, 0.7143, 0.5, 0.6857, 0.5, 0.6571, 0.5, 0.6571, 0.5, 0.6857, 0.5, 0.6571, 0.5, 0.6286, 0.5, 0.6286, 0.5, 0.6571, 0.5, 0.6286, 0.5, 0.6, 0.5, 0.6, 0.5, 0.6286, 0.5, 0.6, 0.5, 0.5714, 0.5, 0.5714, 0.5, 0.6, 0.5, 0.5714, 0.5, 0.5429, 0.5, 0.5429, 0.5, 0.5714, 0.5, 0.5429, 0.5, 0.5143, 0.5, 0.5143, 0.5, 0.5429, 0.5, 0.5143, 0.5, 0.4857, 0.5, 0.4857, 0.5, 0.5143, 0.5, 0.4857, 0.5, 0.4571, 0.5, 0.4571, 0.5, 0.4857, 0.5, 0.4571, 0.5, 0.4286, 0.5, 0.4286, 0.5, 0.4571, 0.5, 0.4286, 0.5, 0.4, 0.5, 0.4, 0.5, 0.4286, 0.5, 0.4, 0.5, 0.3714, 0.5, 0.3714, 0.5, 0.4, 0.5, 0.3714, 0.5, 0.3429, 0.5, 0.3429, 0.5, 0.3714, 0.5, 0.3429, 0.5, 0.3143, 0.5, 0.3143, 0.5, 0.3429, 0.5, 0.3143, 0.5, 0.2857, 0.5, 0.2857, 0.5, 0.3143, 0.5, 0.2857, 0.5, 0.2571, 0.5, 0.2571, 0.5, 0.2857, 0.5, 0.2571, 0.5, 0.2286, 0.5, 0.2286, 0.5, 0.2571, 0.5, 0.2286, 0.5, 0.2, 0.5, 0.2, 0.5, 0.2286, 0.5, 0.2, 0.5, 0.1714, 0.5, 0.1714, 0.5, 0.2, 0.5, 0.1714, 0.5, 0.1429, 0.5, 0.1429, 0.5, 0.1714, 0.5, 0.1429, 0.5, 0.1143, 0.5, 0.1143, 0.5, 0.1429, 0.5, 0.1143, 0.5, 0.08571, 0.5, 0.08571, 0.5, 0.1143, 0.5, 0.08571, 0.5, 0.05714, 0.5, 0.05714, 0.5, 0.08571, 0.5, 0.05714, 0.5, 0.02857, 0.5, 0.02857, 0.5, 0.05714, 0.5, 0.02857, 0.5, 5.588e-08, 0.5, 5.588e-08, 0.5, 0.02857, 0.5, 1.0, 0.5095, 0.9714, 0.5095, 0.9714, 0.5, 1.0, 0.5, 0.6862, 0.01865, 0.6459, 0.03377, 0.6459, 0.03377, 0.6862, 0.01865, 0.5921, 0.4307, 0.6269, 0.456, 0.6269, 0.456, 0.5921, 0.4307, 0.7285, 0.01097, 0.6862, 0.01865, 0.6862, 0.01865, 0.7285, 0.01097, 0.9376, 0.3996, 0.9613, 0.3637, 0.9613, 0.3637, 0.9376, 0.3996, 0.6269, 0.456, 0.6657, 0.4747, 0.6657, 0.4747, 0.6269, 0.456, 0.6862, 0.01865, 0.6459, 0.03377, 0.6459, 0.03377, 0.6862, 0.01865, 0.9613, 0.3637, 0.9783, 0.3242, 0.9783, 0.3242, 0.9613, 0.3637, 0.6657, 0.4747, 0.7071, 0.4861, 0.7071, 0.4861, 0.6657, 0.4747, 0.6459, 0.03377, 0.6089, 0.05584, 0.6089, 0.05584, 0.6459, 0.03377, 0.9783, 0.3242, 0.9878, 0.2822, 0.9878, 0.2822, 0.9783, 0.3242, 0.7071, 0.4861, 0.75, 0.49, 0.75, 0.49, 0.7071, 0.4861, 0.6089, 0.05584, 0.5765, 0.08414, 0.5765, 0.08414, 0.6089, 0.05584, 0.9878, 0.2822, 0.9898, 0.2392, 0.9898, 0.2392, 0.9878, 0.2822, 0.5765, 0.08414, 0.5497, 0.1178, 0.5497, 0.1178, 0.5765, 0.08414, 0.9898, 0.2392, 0.984, 0.1966, 0.984, 0.1966, 0.9898, 0.2392, 0.5497, 0.1178, 0.5293, 0.1557, 0.5293, 0.1557, 0.5497, 0.1178, 0.984, 0.1966, 0.9707, 0.1557, 0.9707, 0.1557, 0.984, 0.1966, 0.5293, 0.1557, 0.516, 0.1966, 0.516, 0.1966, 0.5293, 0.1557, 0.9707, 0.1557, 0.9503, 0.1178, 0.9503, 0.1178, 0.9707, 0.1557, 0.516, 0.1966, 0.5102, 0.2392, 0.5102, 0.2392, 0.516, 0.1966, 0.9503, 0.1178, 0.9235, 0.08414, 0.9235, 0.08414, 0.9503, 0.1178, 0.5102, 0.2392, 0.5122, 0.2822, 0.5122, 0.2822, 0.5102, 0.2392, 0.9235, 0.08414, 0.8911, 0.05584, 0.8911, 0.05584, 0.9235, 0.08414, 0.75, 0.49, 0.7929, 0.4861, 0.7929, 0.4861, 0.75, 0.49, 0.5122, 0.2822, 0.5217, 0.3242, 0.5217, 0.3242, 0.5122, 0.2822, 0.8911, 0.05584, 0.8541, 0.03377, 0.8541, 0.03377, 0.8911, 0.05584, 0.7929, 0.4861, 0.8343, 0.4747, 0.8343, 0.4747, 0.7929, 0.4861, 0.5217, 0.3242, 0.5387, 0.3637, 0.5387, 0.3637, 0.5217, 0.3242, 0.8541, 0.03377, 0.8138, 0.01865, 0.8138, 0.01865, 0.8541, 0.03377, 0.8343, 0.4747, 0.8731, 0.456, 0.8731, 0.456, 0.8343, 0.4747, 0.5387, 0.3637, 0.5624, 0.3996, 0.5624, 0.3996, 0.5387, 0.3637, 0.8138, 0.01865, 0.7715, 0.01097, 0.7715, 0.01097, 0.8138, 0.01865, 0.8731, 0.456, 0.9079, 0.4307, 0.9079, 0.4307, 0.8731, 0.456, 0.5624, 0.3996, 0.5921, 0.4307, 0.5921, 0.4307, 0.5624, 0.3996, 0.7715, 0.01097, 0.7285, 0.01097, 0.7285, 0.01097, 0.7715, 0.01097, 0.75, 0.49, 0.7929, 0.4861, 0.8343, 0.4747, 0.8731, 0.456, 0.9079, 0.4307, 0.9376, 0.3996, 0.9613, 0.3637, 0.9783, 0.3242, 0.9878, 0.2822, 0.9898, 0.2392, 0.984, 0.1966, 0.9707, 0.1557, 0.9503, 0.1178, 0.9235, 0.08414, 0.8911, 0.05584, 0.8541, 0.03377, 0.8138, 0.01865, 0.7715, 0.01097, 0.7285, 0.01097, 0.6862, 0.01865, 0.6459, 0.03377, 0.6089, 0.05584, 0.5765, 0.08414, 0.5497, 0.1178, 0.5293, 0.1557, 0.516, 0.1966, 0.5102, 0.2392, 0.5122, 0.2822, 0.5217, 0.3242, 0.5387, 0.3637, 0.5624, 0.3996, 0.5921, 0.4307, 0.6269, 0.456, 0.6657, 0.4747, 0.7071, 0.4861, 0.9613, 0.3637, 0.9783, 0.3242, 0.9783, 0.3242, 0.9613, 0.3637, 0.6657, 0.4747, 0.7071, 0.4861, 0.7071, 0.4861, 0.6657, 0.4747, 0.6459, 0.03377, 0.6089, 0.05584, 0.6089, 0.05584, 0.6459, 0.03377, 0.9783, 0.3242, 0.9878, 0.2822, 0.9878, 0.2822, 0.9783, 0.3242, 0.7071, 0.4861, 0.75, 0.49, 0.75, 0.49, 0.7071, 0.4861, 0.6089, 0.05584, 0.5765, 0.08414, 0.5765, 0.08414, 0.6089, 0.05584, 0.9878, 0.2822, 0.9898, 0.2392, 0.9898, 0.2392, 0.9878, 0.2822, 0.5765, 0.08414, 0.5497, 0.1178, 0.5497, 0.1178, 0.5765, 0.08414, 0.9898, 0.2392, 0.984, 0.1966, 0.984, 0.1966, 0.9898, 0.2392, 0.5497, 0.1178, 0.5293, 0.1557, 0.5293, 0.1557, 0.5497, 0.1178, 0.984, 0.1966, 0.9707, 0.1557, 0.9707, 0.1557, 0.984, 0.1966, 0.5293, 0.1557, 0.516, 0.1966, 0.516, 0.1966, 0.5293, 0.1557, 0.9707, 0.1557, 0.9503, 0.1178, 0.9503, 0.1178, 0.9707, 0.1557, 0.516, 0.1966, 0.5102, 0.2392, 0.5102, 0.2392, 0.516, 0.1966, 0.9503, 0.1178, 0.9235, 0.08414, 0.9235, 0.08414, 0.9503, 0.1178, 0.5102, 0.2392, 0.5122, 0.2822, 0.5122, 0.2822, 0.5102, 0.2392, 0.9235, 0.08414, 0.8911, 0.05584, 0.8911, 0.05584, 0.9235, 0.08414, 0.75, 0.49, 0.7929, 0.4861, 0.7929, 0.4861, 0.75, 0.49, 0.5122, 0.2822, 0.5217, 0.3242, 0.5217, 0.3242, 0.5122, 0.2822, 0.8911, 0.05584, 0.8541, 0.03377, 0.8541, 0.03377, 0.8911, 0.05584, 0.7929, 0.4861, 0.8343, 0.4747, 0.8343, 0.4747, 0.7929, 0.4861, 0.5217, 0.3242, 0.5387, 0.3637, 0.5387, 0.3637, 0.5217, 0.3242, 0.8541, 0.03377, 0.8138, 0.01865, 0.8138, 0.01865, 0.8541, 0.03377, 0.8343, 0.4747, 0.8731, 0.456, 0.8731, 0.456, 0.8343, 0.4747, 0.5387, 0.3637, 0.5624, 0.3996, 0.5624, 0.3996, 0.5387, 0.3637, 0.8138, 0.01865, 0.7715, 0.01097, 0.7715, 0.01097, 0.8138, 0.01865, 0.8731, 0.456, 0.9079, 0.4307, 0.9079, 0.4307, 0.8731, 0.456, 0.5624, 0.3996, 0.5921, 0.4307, 0.5921, 0.4307, 0.5624, 0.3996, 0.7715, 0.01097, 0.7285, 0.01097, 0.7285, 0.01097, 0.7715, 0.01097, 0.9079, 0.4307, 0.9376, 0.3996, 0.9376, 0.3996, 0.9079, 0.4307, 0.5921, 0.4307, 0.6269, 0.456, 0.6269, 0.456, 0.5921, 0.4307, 0.7285, 0.01097, 0.6862, 0.01865, 0.6862, 0.01865, 0.7285, 0.01097, 0.9376, 0.3996, 0.9613, 0.3637, 0.9613, 0.3637, 0.9376, 0.3996, 0.6269, 0.456, 0.6657, 0.4747, 0.6657, 0.4747, 0.6269, 0.456, 0.7507, 0.4899, 0.7921, 0.4862, 0.7929, 0.4861, 0.75, 0.49, 0.7935, 0.486, 0.8336, 0.4749, 0.8343, 0.4747, 0.7929, 0.4861, 0.835, 0.4744, 0.8724, 0.4563, 0.8731, 0.456, 0.8343, 0.4747, 0.8737, 0.4556, 0.9073, 0.4312, 0.9079, 0.4307, 0.8731, 0.456, 0.9084, 0.4302, 0.9371, 0.4002, 0.9376, 0.3996, 0.9079, 0.4307, 0.938, 0.399, 0.9609, 0.3643, 0.9613, 0.3637, 0.9376, 0.3996, 0.9616, 0.3631, 0.978, 0.3248, 0.9783, 0.3242, 0.9613, 0.3637, 0.9784, 0.3235, 0.9877, 0.2829, 0.9878, 0.2822, 0.9783, 0.3242, 0.9879, 0.2815, 0.9897, 0.24, 0.9898, 0.2392, 0.9878, 0.2822, 0.9897, 0.2385, 0.9841, 0.1973, 0.984, 0.1966, 0.9898, 0.2392, 0.9838, 0.1959, 0.9709, 0.1564, 0.9707, 0.1557, 0.984, 0.1966, 0.9703, 0.155, 0.9506, 0.1184, 0.9503, 0.1178, 0.9707, 0.1557, 0.9498, 0.1172, 0.9239, 0.08471, 0.9235, 0.08414, 0.9503, 0.1178, 0.9229, 0.08367, 0.8916, 0.05631, 0.8911, 0.05584, 0.9235, 0.08414, 0.8905, 0.05547, 0.8548, 0.03414, 0.8541, 0.03377, 0.8911, 0.05584, 0.8535, 0.03351, 0.8145, 0.0189, 0.8138, 0.01865, 0.8541, 0.03377, 0.8131, 0.01852, 0.7722, 0.01109, 0.7715, 0.01097, 0.8138, 0.01865, 0.7708, 0.01097, 0.7292, 0.01097, 0.7285, 0.01097, 0.7715, 0.01097, 0.7278, 0.01109, 0.6869, 0.01852, 0.6862, 0.01865, 0.7285, 0.01097, 0.6855, 0.0189, 0.6465, 0.03351, 0.6459, 0.03377, 0.6862, 0.01865, 0.6452, 0.03414, 0.6095, 0.05547, 0.6089, 0.05584, 0.6459, 0.03377, 0.6084, 0.05631, 0.5771, 0.08367, 0.5765, 0.08414, 0.6089, 0.05584, 0.5761, 0.08471, 0.5502, 0.1172, 0.5497, 0.1178, 0.5765, 0.08414, 0.5494, 0.1184, 0.5297, 0.155, 0.5293, 0.1557, 0.5497, 0.1178, 0.5291, 0.1564, 0.5162, 0.1959, 0.516, 0.1966, 0.5293, 0.1557, 0.5159, 0.1973, 0.5103, 0.2385, 0.5102, 0.2392, 0.516, 0.1966, 0.5103, 0.24, 0.5121, 0.2815, 0.5122, 0.2822, 0.5102, 0.2392, 0.5123, 0.2829, 0.5216, 0.3235, 0.5217, 0.3242, 0.5122, 0.2822, 0.522, 0.3248, 0.5384, 0.3631, 0.5387, 0.3637, 0.5217, 0.3242, 0.5391, 0.3643, 0.562, 0.399, 0.5624, 0.3996, 0.5387, 0.3637, 0.5629, 0.4002, 0.5916, 0.4302, 0.5921, 0.4307, 0.5624, 0.3996, 0.5927, 0.4312, 0.6263, 0.4556, 0.6269, 0.456, 0.5921, 0.4307, 0.6276, 0.4563, 0.665, 0.4744, 0.6657, 0.4747, 0.6269, 0.456, 0.6664, 0.4749, 0.7065, 0.486, 0.7071, 0.4861, 0.6657, 0.4747, 0.7079, 0.4862, 0.7493, 0.4899, 0.75, 0.49, 0.7071, 0.4861, 0.7929, 0.4861, 0.75, 0.49, 0.75, 0.49, 0.7929, 0.4861])
me_cylinder.update()

# ---- objects
ob_cylinder = bpy.data.objects.new('Cylinder', me_cylinder)

# ---- transforms, parenting, visibility, modifiers, constraints
ob_cylinder.location = (0.0, 0.0, 15.26)
ob_cylinder.scale = (0.27, 0.27, 0.9883)
_m = ob_cylinder.modifiers.new('Smooth by Angle', 'NODES')
_m.node_group = ng_smooth_by_angle
_m.use_pin_to_last = True
_m.show_group_selector = False

# ---- collection membership
col_collection.objects.link(ob_cylinder)

# ---- scene / render settings (as saved in the file)
scene.frame_start = 1; scene.frame_end = 250; scene.frame_set(1)
scene.render.engine = 'BLENDER_EEVEE_NEXT'
scene.unit_settings.scale_length = 0.1
bpy.context.view_layer.update()

# ---- added for rendering (the .blend has no active camera and no usable light): camera, sun
cam_auto = bpy.data.cameras.new('AutoCamera')
cam_auto.lens = 50.0
cam_auto.sensor_width = 36.0
cam_auto.clip_end = 1000.0
ob_auto_camera = bpy.data.objects.new('AutoCamera', cam_auto)
scene.collection.objects.link(ob_auto_camera)
ob_auto_camera.location = (25.979, -31.1659, 33.3438)
ob_auto_camera.rotation_euler = (1.09748, -7.21219e-08, 0.694738)
scene.camera = ob_auto_camera
light_auto_sun = bpy.data.lights.new('AutoSun', 'SUN')
light_auto_sun.energy = 3.0
light_auto_sun.angle = 0.0523599
ob_auto_sun = bpy.data.objects.new('AutoSun', light_auto_sun)
scene.collection.objects.link(ob_auto_sun)
ob_auto_sun.rotation_euler = (0.872665, 0.174533, 0.523599)
bpy.context.view_layer.update()
